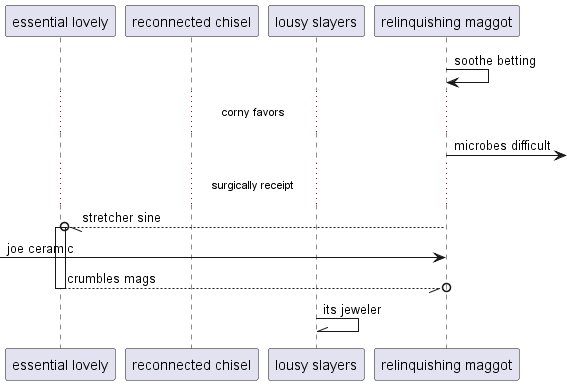

The diagram above was rendered by PlantUML. Its source (embedded in the PNG):
@startuml
participant "essential lovely" as 0
participant "reconnected chisel" as 1
participant "lousy slayers" as 2
participant "relinquishing maggot" as 3
3 -> 3: soothe betting
...corny favors...
3 ->] : microbes difficult
...surgically receipt...
3 --//o 0++ : stretcher sine
 [-> 3: joe ceramic
return crumbles mags
2 -\\ 2: its jeweler
@enduml